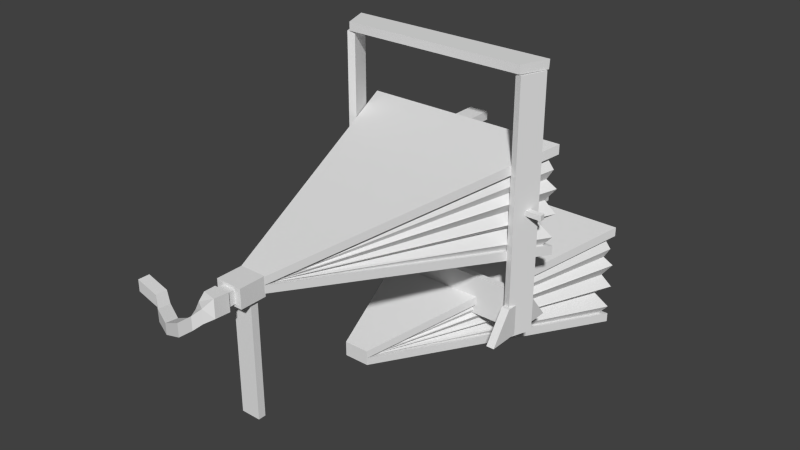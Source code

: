 # Source: bigBellow.blend  (saved by Blender 2.71.0; exported with 4.5.12 LTS)
import bpy
from mathutils import Matrix  # noqa: F401  (used for matrix-valued properties, if any)

bpy.ops.wm.read_factory_settings(use_empty=True)
scene = bpy.context.scene
scene.name = 'Scene'

# ---- collections
col_collection_1 = bpy.data.collections.new('Collection 1'); scene.collection.children.link(col_collection_1)

# ---- materials (node trees are filled in below, after node groups)
mat_material = bpy.data.materials.new('Material')
mat_material.alpha_threshold = 0.0
mat_material.use_transparent_shadow = False
mat_material.roughness = 0.5
mat_material.line_color = (0.0, 0.0, 0.0, 1.0)

# ---- material node trees

# ---- world
world_world = bpy.data.worlds.new('World'); scene.world = world_world
world_world.color = (0.05088, 0.05088, 0.05088)
world_world.use_sun_shadow = False
world_world.sun_shadow_jitter_overblur = 0.0
world_world.cycles.sampling_method = 'MANUAL'
world_world.cycles.sample_map_resolution = 256

# ---- meshes
me_cube_004 = bpy.data.meshes.new('Cube.004')
me_cube_004.from_pydata([(-0.7953, -0.9351, -1.0), (-0.8867, 0.9351, -1.0), (0.8865, 0.9119, -1.13), (0.8005, -0.9408, -1.0), (-0.7953, -0.9351, 1.0), (-0.8867, 0.9351, 1.0), (0.8887, 0.9386, 1.0), (0.8005, -0.9408, 1.0), (0.7523, -0.7695, -61.11), (0.8303, 0.8909, -61.11), (0.8888, 0.7256, -61.11), (0.8108, -0.9348, -61.11), (0.7523, -0.7695, -1.214), (0.8303, 0.8909, -1.214), (0.8888, 0.7256, -1.214), (0.8108, -0.9348, -1.214), (-0.8174, -0.9474, -60.96), (-0.8978, 0.7061, -60.96), (-0.8396, 0.8765, -60.96), (-0.7591, -0.777, -60.96), (-0.8174, -0.9474, -1.064), (-0.8978, 0.7061, -1.064), (-0.8396, 0.8765, -1.064), (-0.7591, -0.777, -1.064), (-0.08085, -16.29, -60.92), (-0.08085, -15.81, -60.92), (0.08085, -15.81, -60.92), (0.08085, -16.29, -60.92), (-0.08085, -16.29, -34.14), (-0.08085, -15.81, -34.14), (0.08085, -15.81, -34.14), (0.08085, -16.29, -34.14), (-0.9836, -0.1463, -32.23), (-0.9836, 0.2058, -32.23), (0.9836, 0.2058, -32.23), (0.9836, -0.1463, -32.23), (-0.9836, -0.1463, -30.97), (-0.9836, 0.2058, -30.97), (0.9836, 0.2058, -30.97), (0.9836, -0.1463, -30.97), (-0.8302, -0.2052, -60.29), (-0.8302, 0.2281, -60.29), (0.8302, 0.2281, -60.29), (0.8302, -0.2052, -60.29), (-0.8302, -0.2052, -50.76), (-0.8302, 0.2281, -50.76), (0.8302, 0.2281, -50.76), (0.8302, -0.2052, -50.76), (-0.8576, -2.614, -60.71), (-0.8576, 2.746, -60.71), (-0.7882, 2.746, -60.71), (-0.7882, -2.614, -60.71), (-0.8576, -1.156, -53.32), (-0.8576, 1.158, -53.56), (-0.7882, 1.158, -53.56), (-0.7882, -1.156, -53.32), (0.7638, -2.614, -60.71), (0.7638, 2.746, -60.71), (0.8332, 2.746, -60.71), (0.8332, -2.614, -60.71), (0.7638, -1.156, -53.32), (0.7638, 1.158, -53.56), (0.8332, 1.158, -53.56), (0.8332, -1.156, -53.32), (-0.1091, -17.13, -34.33), (-0.1091, -15.43, -34.33), (0.1091, -15.43, -34.33), (0.1091, -17.13, -34.33), (-0.1091, -17.13, -29.96), (-0.1091, -15.43, -29.96), (0.1091, -15.43, -29.96), (0.1091, -17.13, -29.96), (-0.05432, -18.27, -33.69), (-0.05432, -16.81, -33.69), (0.05432, -16.81, -33.69), (0.05432, -18.27, -33.69), (-0.05432, -18.27, -30.67), (-0.05432, -16.81, -30.67), (0.05432, -16.81, -30.67), (0.05432, -18.27, -30.67), (-0.0652, -17.58, -33.92), (0.0652, -17.58, -34.54), (-0.0652, -17.58, -30.37), (0.0652, -17.58, -30.37), (-0.06416, -18.31, -33.8), (0.06416, -18.57, -34.33), (-0.06416, -18.31, -30.37), (0.05282, -18.49, -30.37), (-0.1171, -18.62, -37.2), (-0.07203, -19.23, -37.2), (-0.1171, -18.62, -34.11), (-0.07203, -19.23, -34.11), (-0.2107, -18.44, -39.07), (-0.2282, -19.2, -40.46), (-0.2107, -18.44, -37.31), (-0.2282, -19.2, -37.34), (-0.3949, -18.15, -42.74), (-0.4119, -18.89, -42.52), (-0.3949, -18.15, -39.9), (-0.4119, -18.89, -39.9), (-0.5936, -17.38, -43.05), (-0.6033, -18.18, -42.99), (-0.5936, -17.38, -40.13), (-0.6033, -18.18, -40.13), (-0.7451, -16.65, -42.52), (-0.7464, -17.4, -42.52), (-0.7451, -16.65, -39.81), (-0.7464, -17.4, -39.81), (-0.9696, -16.43, -41.64), (-0.9709, -17.19, -41.64), (-0.9696, -16.43, -38.93), (-0.9709, -17.19, -38.93), (-0.09065, -18.55, -35.7), (-0.003935, -18.94, -35.53), (-0.003935, -18.94, -32.35), (-0.09065, -18.55, -32.35)], [], [(4, 5, 1, 0), (5, 6, 2, 1), (6, 7, 3, 2), (7, 4, 0, 3), (0, 1, 2, 3), (7, 6, 5, 4), (12, 13, 9, 8), (13, 14, 10, 9), (14, 15, 11, 10), (15, 12, 8, 11), (8, 9, 10, 11), (15, 14, 13, 12), (20, 21, 17, 16), (21, 22, 18, 17), (22, 23, 19, 18), (23, 20, 16, 19), (16, 17, 18, 19), (23, 22, 21, 20), (28, 29, 25, 24), (29, 30, 26, 25), (30, 31, 27, 26), (31, 28, 24, 27), (24, 25, 26, 27), (31, 30, 29, 28), (36, 37, 33, 32), (37, 38, 34, 33), (38, 39, 35, 34), (39, 36, 32, 35), (32, 33, 34, 35), (39, 38, 37, 36), (44, 45, 41, 40), (45, 46, 42, 41), (46, 47, 43, 42), (47, 44, 40, 43), (40, 41, 42, 43), (47, 46, 45, 44), (52, 53, 49, 48), (53, 54, 50, 49), (54, 55, 51, 50), (55, 52, 48, 51), (48, 49, 50, 51), (55, 54, 53, 52), (60, 61, 57, 56), (61, 62, 58, 57), (62, 63, 59, 58), (63, 60, 56, 59), (56, 57, 58, 59), (63, 62, 61, 60), (68, 69, 65, 64), (69, 70, 66, 65), (70, 71, 67, 66), (71, 68, 64, 67), (64, 65, 66, 67), (71, 70, 69, 68), (76, 77, 73, 72), (77, 78, 74, 73), (78, 79, 75, 74), (72, 75, 81, 80), (72, 73, 74, 75), (79, 78, 77, 76), (80, 81, 85, 84), (79, 76, 82, 83), (75, 79, 83, 81), (76, 72, 80, 82), (112, 113, 89, 88), (83, 82, 86, 87), (81, 83, 87, 85), (82, 80, 84, 86), (88, 89, 93, 92), (114, 115, 90, 91), (113, 114, 91, 89), (115, 112, 88, 90), (92, 93, 97, 96), (91, 90, 94, 95), (89, 91, 95, 93), (90, 88, 92, 94), (96, 97, 101, 100), (95, 94, 98, 99), (93, 95, 99, 97), (94, 92, 96, 98), (100, 101, 105, 104), (99, 98, 102, 103), (97, 99, 103, 101), (98, 96, 100, 102), (104, 105, 109, 108), (103, 102, 106, 107), (101, 103, 107, 105), (102, 100, 104, 106), (111, 110, 108, 109), (107, 106, 110, 111), (105, 107, 111, 109), (106, 104, 108, 110), (84, 85, 113, 112), (87, 86, 115, 114), (85, 87, 114, 113), (86, 84, 112, 115)])
_ca = me_cube_004.color_attributes.new('Col', 'BYTE_COLOR', 'CORNER')
_ca.data.foreach_set('color', [0.2232, 0.05448, 0.003347, 1.0, 0.2232, 0.05448, 0.003347, 1.0, 0.2232, 0.05448, 0.003347, 1.0, 0.2232, 0.05448, 0.003347, 1.0, 0.2232, 0.05448, 0.003347, 1.0, 0.2423, 0.06663, 0.007499, 1.0, 0.2582, 0.07819, 0.01161, 1.0, 0.2232, 0.05448, 0.003347, 1.0, 0.2232, 0.05448, 0.003347, 1.0, 0.2232, 0.05448, 0.003347, 1.0, 0.2232, 0.05448, 0.003347, 1.0, 0.2232, 0.05448, 0.003347, 1.0, 0.2232, 0.05448, 0.003347, 1.0, 0.2232, 0.05448, 0.003347, 1.0, 0.2232, 0.05448, 0.003347, 1.0, 0.2232, 0.05448, 0.003347, 1.0, 0.2232, 0.05448, 0.003347, 1.0, 0.2232, 0.05448, 0.003347, 1.0, 0.2232, 0.05448, 0.003347, 1.0, 0.2232, 0.05448, 0.003347, 1.0, 0.2232, 0.05448, 0.003347, 1.0, 0.2232, 0.05448, 0.003347, 1.0, 0.2232, 0.05448, 0.003347, 1.0, 0.2232, 0.05448, 0.003347, 1.0, 0.2232, 0.05448, 0.003347, 1.0, 0.2232, 0.05448, 0.003347, 1.0, 0.2232, 0.05448, 0.003347, 1.0, 0.2232, 0.05448, 0.003347, 1.0, 0.2664, 0.08228, 0.01096, 1.0, 0.2582, 0.07619, 0.01096, 1.0, 0.2582, 0.08438, 0.01444, 1.0, 0.2705, 0.09306, 0.01764, 1.0, 0.2232, 0.05448, 0.003347, 1.0, 0.2232, 0.05448, 0.003347, 1.0, 0.2232, 0.05448, 0.003347, 1.0, 0.2232, 0.05448, 0.003347, 1.0, 0.2232, 0.05448, 0.003347, 1.0, 0.2232, 0.05448, 0.003347, 1.0, 0.2232, 0.05448, 0.003347, 1.0, 0.2232, 0.05448, 0.003347, 1.0, 0.2232, 0.05448, 0.003347, 1.0, 0.2232, 0.05448, 0.003347, 1.0, 0.2232, 0.05448, 0.003347, 1.0, 0.2232, 0.05448, 0.003347, 1.0, 0.2232, 0.05448, 0.003347, 1.0, 0.2232, 0.05448, 0.003347, 1.0, 0.2232, 0.05448, 0.003347, 1.0, 0.2232, 0.05448, 0.003347, 1.0, 0.2232, 0.05448, 0.003347, 1.0, 0.2232, 0.05448, 0.003347, 1.0, 0.2232, 0.05613, 0.004391, 1.0, 0.2232, 0.05448, 0.003347, 1.0, 0.2232, 0.05448, 0.003347, 1.0, 0.2232, 0.05448, 0.003347, 1.0, 0.2542, 0.07421, 0.01033, 1.0, 0.2623, 0.08228, 0.0137, 1.0, 0.2232, 0.05448, 0.003347, 1.0, 0.2232, 0.05448, 0.003347, 1.0, 0.2232, 0.05448, 0.003347, 1.0, 0.2232, 0.05448, 0.003347, 1.0, 0.2232, 0.05448, 0.003347, 1.0, 0.2232, 0.05448, 0.003347, 1.0, 0.2232, 0.05448, 0.003347, 1.0, 0.2232, 0.05448, 0.003347, 1.0, 0.2232, 0.05448, 0.003347, 1.0, 0.2232, 0.05448, 0.003347, 1.0, 0.2232, 0.05448, 0.003347, 1.0, 0.2232, 0.05448, 0.003347, 1.0, 0.2232, 0.05448, 0.003347, 1.0, 0.2232, 0.05448, 0.003347, 1.0, 0.2232, 0.05448, 0.003347, 1.0, 0.2232, 0.05448, 0.003347, 1.0, 0.2232, 0.05448, 0.003347, 1.0, 0.227, 0.05613, 0.003677, 1.0, 0.2232, 0.05448, 0.003347, 1.0, 0.2232, 0.05448, 0.003347, 1.0, 0.227, 0.05613, 0.003677, 1.0, 0.2232, 0.05448, 0.003347, 1.0, 0.2232, 0.05448, 0.003347, 1.0, 0.2232, 0.05448, 0.003347, 1.0, 0.2232, 0.05448, 0.003347, 1.0, 0.2232, 0.05448, 0.003347, 1.0, 0.2232, 0.05448, 0.003347, 1.0, 0.2232, 0.05448, 0.003347, 1.0, 0.2232, 0.05448, 0.003347, 1.0, 0.2232, 0.05448, 0.003347, 1.0, 0.3005, 0.1195, 0.0319, 1.0, 0.2664, 0.08228, 0.01444, 1.0, 0.2232, 0.05448, 0.003347, 1.0, 0.2232, 0.05448, 0.003347, 1.0, 0.2232, 0.05448, 0.003347, 1.0, 0.2232, 0.05448, 0.003347, 1.0, 0.227, 0.05613, 0.003677, 1.0, 0.227, 0.05613, 0.003677, 1.0, 0.2384, 0.0648, 0.007499, 1.0, 0.2346, 0.06301, 0.005605, 1.0, 0.02029, 0.01938, 0.01764, 1.0, 0.02029, 0.01938, 0.01764, 1.0, 0.02029, 0.01938, 0.01764, 1.0, 0.02029, 0.01938, 0.01764, 1.0, 0.02029, 0.01938, 0.01764, 1.0, 0.02416, 0.02315, 0.01764, 1.0, 0.02416, 0.02315, 0.01764, 1.0, 0.02029, 0.01938, 0.01764, 1.0, 0.02416, 0.02315, 0.01764, 1.0, 0.02416, 0.02315, 0.01764, 1.0, 0.02416, 0.02315, 0.01764, 1.0, 0.02416, 0.02315, 0.01764, 1.0, 0.04519, 0.02732, 0.0137, 1.0, 0.02416, 0.02315, 0.01764, 1.0, 0.02416, 0.02315, 0.01764, 1.0, 0.02416, 0.02315, 0.01764, 1.0, 0.2232, 0.05448, 0.003347, 1.0, 0.2232, 0.05448, 0.003347, 1.0, 0.02416, 0.02315, 0.01764, 1.0, 0.02416, 0.02315, 0.01764, 1.0, 0.02416, 0.02315, 0.01764, 1.0, 0.02416, 0.02315, 0.01764, 1.0, 0.02029, 0.01938, 0.01764, 1.0, 0.02029, 0.01938, 0.01764, 1.0, 1.0, 1.0, 1.0, 1.0, 1.0, 1.0, 1.0, 1.0, 1.0, 1.0, 1.0, 1.0, 1.0, 1.0, 1.0, 1.0, 0.3185, 0.1384, 0.04667, 1.0, 0.2232, 0.05448, 0.003347, 1.0, 0.2623, 0.08228, 0.01229, 1.0, 0.2232, 0.05781, 0.004391, 1.0, 1.0, 1.0, 1.0, 1.0, 1.0, 1.0, 1.0, 1.0, 1.0, 1.0, 1.0, 1.0, 1.0, 1.0, 1.0, 1.0, 0.2232, 0.05448, 0.003347, 1.0, 0.2232, 0.05448, 0.003347, 1.0, 0.2232, 0.05448, 0.003347, 1.0, 0.2232, 0.05448, 0.003347, 1.0, 0.2232, 0.05448, 0.003347, 1.0, 0.2232, 0.05448, 0.003347, 1.0, 0.2232, 0.05781, 0.004025, 1.0, 0.2232, 0.05448, 0.003347, 1.0, 0.2232, 0.05448, 0.003347, 1.0, 0.2232, 0.05448, 0.003347, 1.0, 0.2232, 0.05448, 0.003347, 1.0, 0.2232, 0.05448, 0.003347, 1.0, 0.2232, 0.05448, 0.003347, 1.0, 0.2232, 0.05448, 0.003347, 1.0, 0.2307, 0.05781, 0.004777, 1.0, 0.2232, 0.05448, 0.003347, 1.0, 0.2232, 0.05448, 0.003347, 1.0, 0.2232, 0.05448, 0.003347, 1.0, 0.2232, 0.05448, 0.003347, 1.0, 0.2232, 0.05448, 0.003347, 1.0, 0.2232, 0.05448, 0.003347, 1.0, 0.2232, 0.05448, 0.003347, 1.0, 0.2232, 0.05448, 0.003347, 1.0, 0.2232, 0.05448, 0.003347, 1.0, 0.2232, 0.05448, 0.003347, 1.0, 0.2232, 0.05448, 0.003347, 1.0, 0.2232, 0.05448, 0.003347, 1.0, 0.2232, 0.05448, 0.003347, 1.0, 0.2232, 0.05448, 0.003347, 1.0, 0.2384, 0.06663, 0.006512, 1.0, 0.2232, 0.05448, 0.003347, 1.0, 0.2232, 0.05448, 0.003347, 1.0, 0.2232, 0.05448, 0.003347, 1.0, 0.2232, 0.05448, 0.003347, 1.0, 0.2232, 0.05448, 0.003347, 1.0, 0.2232, 0.05448, 0.003347, 1.0, 0.2232, 0.05448, 0.003347, 1.0, 0.2232, 0.05448, 0.003347, 1.0, 0.2232, 0.05448, 0.003347, 1.0, 0.2232, 0.05448, 0.003347, 1.0, 0.2232, 0.05448, 0.003347, 1.0, 0.2232, 0.05448, 0.003347, 1.0, 0.2232, 0.05448, 0.003347, 1.0, 0.2232, 0.05448, 0.003347, 1.0, 0.2232, 0.05448, 0.003347, 1.0, 0.2232, 0.05448, 0.003347, 1.0, 0.2232, 0.05448, 0.003347, 1.0, 0.2232, 0.05448, 0.003347, 1.0, 0.2232, 0.05448, 0.003347, 1.0, 0.2232, 0.05448, 0.003347, 1.0, 0.2232, 0.05448, 0.003347, 1.0, 0.2232, 0.05448, 0.003347, 1.0, 0.2232, 0.05448, 0.003347, 1.0, 0.2232, 0.05448, 0.003347, 1.0, 0.2232, 0.05448, 0.003347, 1.0, 0.2232, 0.05448, 0.003347, 1.0, 0.2232, 0.05448, 0.003347, 1.0, 0.2232, 0.05448, 0.003347, 1.0, 0.2232, 0.05448, 0.003347, 1.0, 0.2232, 0.05448, 0.003347, 1.0, 0.117, 0.0356, 0.002428, 1.0, 0.117, 0.0356, 0.002428, 1.0, 0.1195, 0.03689, 0.002732, 1.0, 0.117, 0.0356, 0.002428, 1.0, 0.117, 0.0356, 0.002428, 1.0, 0.117, 0.0356, 0.002428, 1.0, 0.1221, 0.0382, 0.003347, 1.0, 0.117, 0.0356, 0.002428, 1.0, 0.117, 0.0356, 0.002428, 1.0, 0.117, 0.0356, 0.002428, 1.0, 0.117, 0.0356, 0.002428, 1.0, 0.117, 0.0356, 0.002428, 1.0, 0.117, 0.0356, 0.002428, 1.0, 0.117, 0.0356, 0.002428, 1.0, 0.117, 0.0356, 0.002428, 1.0, 0.117, 0.0356, 0.002428, 1.0, 0.117, 0.0356, 0.002428, 1.0, 0.117, 0.0356, 0.002428, 1.0, 0.117, 0.0356, 0.002428, 1.0, 0.117, 0.0356, 0.002428, 1.0, 0.117, 0.0356, 0.002428, 1.0, 0.117, 0.0356, 0.002428, 1.0, 0.117, 0.0356, 0.002428, 1.0, 0.117, 0.0356, 0.002428, 1.0, 0.08228, 0.0319, 0.005182, 1.0, 0.02217, 0.02122, 0.01764, 1.0, 0.02122, 0.02122, 0.01764, 1.0, 0.1144, 0.0356, 0.002732, 1.0, 1.0, 1.0, 1.0, 1.0, 1.0, 1.0, 1.0, 1.0, 1.0, 1.0, 1.0, 1.0, 1.0, 1.0, 1.0, 1.0, 0.02122, 0.02122, 0.01764, 1.0, 0.0356, 0.02315, 0.01229, 1.0, 0.0382, 0.02315, 0.01229, 1.0, 0.02122, 0.02122, 0.01764, 1.0, 0.117, 0.0356, 0.002428, 1.0, 0.117, 0.0356, 0.002428, 1.0, 0.117, 0.0356, 0.002428, 1.0, 0.117, 0.0356, 0.002428, 1.0, 0.08866, 0.0331, 0.004025, 1.0, 0.02122, 0.02122, 0.01764, 1.0, 0.02122, 0.02122, 0.01764, 1.0, 0.117, 0.0356, 0.002428, 1.0, 0.03071, 0.02217, 0.01444, 1.0, 0.02122, 0.02122, 0.01764, 1.0, 0.02122, 0.02122, 0.01764, 1.0, 0.0319, 0.02315, 0.01298, 1.0, 0.117, 0.0356, 0.002428, 1.0, 0.117, 0.0356, 0.002428, 1.0, 0.117, 0.0356, 0.002428, 1.0, 0.117, 0.0356, 0.002428, 1.0, 0.1779, 0.08022, 0.02217, 1.0, 0.1329, 0.04667, 0.006512, 1.0, 0.117, 0.0356, 0.002428, 1.0, 0.1559, 0.0648, 0.0137, 1.0, 0.117, 0.0356, 0.002428, 1.0, 0.117, 0.0356, 0.002428, 1.0, 0.117, 0.0356, 0.002428, 1.0, 0.1274, 0.04231, 0.004391, 1.0, 0.1356, 0.04817, 0.006995, 1.0, 0.1651, 0.06848, 0.01521, 1.0, 0.4287, 0.3185, 0.227, 1.0, 0.1195, 0.0382, 0.003347, 1.0, 0.117, 0.0356, 0.002428, 1.0, 0.117, 0.0356, 0.002428, 1.0, 0.117, 0.0356, 0.002428, 1.0, 0.117, 0.0356, 0.002428, 1.0, 0.117, 0.0356, 0.002428, 1.0, 0.117, 0.0356, 0.002428, 1.0, 0.117, 0.0356, 0.002428, 1.0, 0.117, 0.0356, 0.002428, 1.0, 0.117, 0.0356, 0.002428, 1.0, 0.117, 0.0356, 0.002428, 1.0, 0.117, 0.0356, 0.002428, 1.0, 0.117, 0.0356, 0.002428, 1.0, 0.117, 0.0356, 0.002428, 1.0, 0.117, 0.0356, 0.002428, 1.0, 0.117, 0.0356, 0.002428, 1.0, 0.117, 0.0356, 0.002428, 1.0, 0.117, 0.0356, 0.002428, 1.0, 0.117, 0.0356, 0.002428, 1.0, 0.117, 0.0356, 0.002428, 1.0, 0.117, 0.0356, 0.002428, 1.0, 0.117, 0.0356, 0.002428, 1.0, 0.117, 0.0356, 0.002428, 1.0, 0.117, 0.0356, 0.002428, 1.0, 0.117, 0.0356, 0.002428, 1.0, 0.117, 0.0356, 0.002428, 1.0, 0.117, 0.0356, 0.002428, 1.0, 0.117, 0.0356, 0.002428, 1.0, 0.117, 0.0356, 0.002428, 1.0, 0.117, 0.0356, 0.002428, 1.0, 0.117, 0.0356, 0.002428, 1.0, 0.117, 0.0356, 0.002428, 1.0, 0.117, 0.0356, 0.002428, 1.0, 0.117, 0.0356, 0.002428, 1.0, 0.117, 0.0356, 0.002428, 1.0, 0.117, 0.0356, 0.002428, 1.0, 0.117, 0.0356, 0.002428, 1.0, 0.117, 0.0356, 0.002428, 1.0, 0.117, 0.0356, 0.002428, 1.0, 0.117, 0.0356, 0.002428, 1.0, 0.117, 0.0356, 0.002428, 1.0, 0.117, 0.0356, 0.002428, 1.0, 0.117, 0.0356, 0.002428, 1.0, 0.117, 0.0356, 0.002428, 1.0, 0.117, 0.0356, 0.002428, 1.0, 0.117, 0.0356, 0.002428, 1.0, 0.117, 0.0356, 0.002428, 1.0, 0.117, 0.0356, 0.002428, 1.0, 0.117, 0.0356, 0.002428, 1.0, 0.117, 0.0356, 0.002428, 1.0, 0.117, 0.0356, 0.002428, 1.0, 0.117, 0.0356, 0.002428, 1.0, 0.117, 0.0356, 0.002428, 1.0, 0.117, 0.0356, 0.002428, 1.0, 0.117, 0.0356, 0.002428, 1.0, 0.117, 0.0356, 0.002428, 1.0, 0.117, 0.0356, 0.002428, 1.0, 0.117, 0.0356, 0.002428, 1.0, 0.117, 0.0356, 0.002428, 1.0, 0.117, 0.0356, 0.002428, 1.0, 0.117, 0.0356, 0.002428, 1.0, 0.117, 0.0356, 0.002428, 1.0, 0.117, 0.0356, 0.002428, 1.0, 0.117, 0.0356, 0.002428, 1.0, 0.117, 0.0356, 0.002428, 1.0, 0.117, 0.0356, 0.002428, 1.0, 0.117, 0.0356, 0.002428, 1.0, 0.117, 0.0356, 0.002428, 1.0, 0.117, 0.0356, 0.002428, 1.0, 0.117, 0.0356, 0.002428, 1.0, 0.117, 0.0356, 0.002428, 1.0, 0.117, 0.0356, 0.002428, 1.0, 0.117, 0.0356, 0.002428, 1.0, 0.117, 0.0356, 0.002428, 1.0, 0.117, 0.0356, 0.002428, 1.0, 0.117, 0.0356, 0.002428, 1.0, 0.117, 0.0356, 0.002428, 1.0, 0.117, 0.0356, 0.002428, 1.0, 0.117, 0.0356, 0.002428, 1.0, 0.117, 0.0356, 0.002428, 1.0, 0.117, 0.0356, 0.002428, 1.0, 0.117, 0.0356, 0.002428, 1.0, 0.117, 0.0356, 0.002428, 1.0, 0.117, 0.0356, 0.002428, 1.0, 0.117, 0.0356, 0.002428, 1.0, 0.117, 0.0356, 0.002428, 1.0, 0.117, 0.0356, 0.002428, 1.0, 0.117, 0.0356, 0.002428, 1.0, 0.117, 0.0356, 0.002428, 1.0, 0.117, 0.0356, 0.002428, 1.0, 0.117, 0.0356, 0.002428, 1.0, 0.117, 0.0356, 0.002428, 1.0, 0.117, 0.0356, 0.002732, 1.0, 0.117, 0.0356, 0.002428, 1.0, 0.117, 0.0356, 0.002428, 1.0, 0.117, 0.0356, 0.002428, 1.0, 0.117, 0.0356, 0.002428, 1.0, 0.1221, 0.03955, 0.003677, 1.0, 0.117, 0.0356, 0.002428, 1.0, 0.117, 0.0356, 0.002428, 1.0, 0.117, 0.0356, 0.002428, 1.0, 0.117, 0.0356, 0.002428, 1.0, 0.117, 0.0356, 0.002428, 1.0, 0.117, 0.0356, 0.002428, 1.0, 0.117, 0.0356, 0.002428, 1.0, 0.117, 0.0356, 0.002428, 1.0, 0.117, 0.0356, 0.002428, 1.0, 0.117, 0.0356, 0.002428, 1.0, 0.117, 0.0356, 0.002428, 1.0, 0.117, 0.0356, 0.002428, 1.0, 0.117, 0.0356, 0.002428, 1.0, 0.117, 0.0356, 0.002428, 1.0, 0.117, 0.0356, 0.002428, 1.0, 0.117, 0.0356, 0.002428, 1.0, 0.117, 0.0356, 0.002428, 1.0, 0.117, 0.0356, 0.002428, 1.0, 0.117, 0.0356, 0.002428, 1.0, 0.117, 0.0356, 0.002428, 1.0, 0.117, 0.0356, 0.002428, 1.0, 0.117, 0.0356, 0.002428, 1.0, 0.117, 0.0356, 0.002428, 1.0, 0.117, 0.0356, 0.002428, 1.0, 0.117, 0.0356, 0.002428, 1.0, 0.117, 0.0356, 0.002428, 1.0, 0.117, 0.0356, 0.002428, 1.0, 0.117, 0.0356, 0.002428, 1.0, 0.117, 0.0356, 0.002732, 1.0, 0.117, 0.0356, 0.002428, 1.0, 0.117, 0.0356, 0.002428, 1.0])
me_cube_004.use_remesh_preserve_volume = False
me_cube_004.use_remesh_preserve_attributes = False
me_cube_004.use_mirror_vertex_groups = False
me_cube_004.use_paint_bone_selection = False
me_cube_004.use_paint_mask = True
me_cube_004.update()
me_cube_003 = bpy.data.meshes.new('Cube.003')
me_cube_003.from_pydata([(0.9721, 4.768e-07, -1.979), (-0.996, 1.192e-07, -1.979), (-8.264, 21.73, -8.505), (8.24, 21.73, -8.505), (0.9721, 0.0, -0.9786), (-0.996, -3.576e-07, -0.9786), (8.24, 21.73, -7.18), (-8.264, 21.73, -7.18), (0.9721, 0.0, 0.02139), (-0.996, -3.576e-07, 0.02139), (8.24, 21.73, 5.329), (8.24, 21.73, 6.653), (-8.264, 21.73, 6.653), (-8.264, 21.73, 5.329), (-0.8415, 0.7246, -0.8256), (0.8175, 0.7246, -0.8256), (7.71, 21.22, 4.732), (-7.734, 21.22, 4.732), (-0.8821, 0.5764, -1.029), (0.8582, 0.5764, -1.029), (8.089, 21.45, 3.393), (-8.113, 21.45, 3.393), (-0.8329, 0.771, -0.9944), (0.809, 0.771, -0.9944), (-7.655, 21.31, 1.971), (-0.9047, 0.4406, -1.014), (0.8808, 0.4406, -1.014), (7.631, 21.31, 1.971), (-8.323, 21.68, 0.7585), (-0.8265, 0.815, -0.9649), (0.8026, 0.815, -0.9649), (8.299, 21.68, 0.7585), (-7.595, 21.36, -0.95), (-0.9068, 0.4537, -0.9837), (0.8829, 0.4537, -0.9837), (7.571, 21.36, -0.95), (-8.343, 21.72, -2.679), (-0.7853, 1.029, -1.007), (0.7614, 1.029, -1.007), (8.319, 21.72, -2.679), (-7.211, 21.11, -3.88), (-0.9032, 0.4874, -1.078), (0.8793, 0.4874, -1.078), (7.187, 21.11, -3.88), (-8.309, 21.56, -5.869), (8.285, 21.56, -5.869), (-0.7419, 21.71, -7.247), (-0.7419, 23.77, -7.247), (-0.7419, 23.77, -8.419), (-0.7419, 21.71, -8.419), (0.718, 21.71, -7.247), (0.718, 21.71, -8.419), (0.718, 23.77, -7.247), (0.718, 23.77, -8.419), (-0.7419, 21.71, 6.583), (-0.7419, 23.77, 6.583), (-0.7419, 23.77, 5.411), (-0.7419, 21.71, 5.411), (0.718, 21.71, 6.583), (0.718, 21.71, 5.411), (0.718, 23.77, 6.583), (0.718, 23.77, 5.411), (-0.839, 0.6105, -1.094), (0.8151, 0.6105, -1.094), (-7.711, 21.21, -7.11), (7.687, 21.21, -7.11)], [], [(0, 1, 2, 3), (4, 0, 3, 6), (1, 5, 7, 2), (6, 3, 2, 7), (5, 4, 6, 7), (8, 4, 10, 11), (5, 9, 12, 13), (4, 5, 14, 15), (9, 8, 11, 12), (10, 4, 15, 16), (11, 10, 13, 12), (5, 13, 17, 14), (15, 14, 18, 19), (13, 10, 16, 17), (16, 15, 19, 20), (14, 17, 21, 18), (19, 18, 22, 23), (17, 16, 20, 21), (19, 23, 27, 20), (22, 18, 21, 24), (23, 22, 25, 26), (21, 20, 27, 24), (24, 28, 25, 22), (26, 25, 29, 30), (24, 27, 31, 28), (31, 27, 23, 26), (28, 32, 29, 25), (30, 29, 33, 34), (28, 31, 35, 32), (35, 31, 26, 30), (33, 29, 32, 36), (34, 33, 37, 38), (32, 35, 39, 36), (39, 35, 30, 34), (34, 38, 43, 39), (37, 33, 36, 40), (38, 37, 41, 42), (36, 39, 43, 40), (40, 44, 41, 37), (44, 45, 65, 64), (40, 43, 45, 44), (45, 43, 38, 42), (46, 47, 48, 49), (50, 46, 49, 51), (50, 52, 47, 46), (47, 52, 53, 48), (49, 48, 53, 51), (52, 50, 51, 53), (54, 55, 56, 57), (58, 54, 57, 59), (58, 60, 55, 54), (55, 60, 61, 56), (57, 56, 61, 59), (60, 58, 59, 61), (0, 8, 9, 1), (63, 62, 64, 65), (45, 42, 63, 65), (41, 44, 64, 62), (42, 41, 62, 63)])
_ca = me_cube_003.color_attributes.new('Col', 'BYTE_COLOR', 'CORNER')
_ca.data.foreach_set('color', [0.3185, 0.08438, 0.002125, 1.0, 0.314, 0.08228, 0.002125, 1.0, 0.3185, 0.08438, 0.002125, 1.0, 0.314, 0.08438, 0.002125, 1.0, 0.3185, 0.08438, 0.002125, 1.0, 0.1274, 0.04092, 0.002125, 1.0, 0.3185, 0.08438, 0.002125, 1.0, 0.3185, 0.08438, 0.002125, 1.0, 0.3185, 0.08438, 0.002125, 1.0, 0.3185, 0.08438, 0.002125, 1.0, 0.3185, 0.08438, 0.002125, 1.0, 0.3372, 0.09531, 0.004777, 1.0, 0.3185, 0.08438, 0.002125, 1.0, 0.3185, 0.08438, 0.002125, 1.0, 0.314, 0.08438, 0.002125, 1.0, 0.3185, 0.08438, 0.002125, 1.0, 0.3185, 0.08438, 0.002125, 1.0, 0.3185, 0.08438, 0.002125, 1.0, 0.3185, 0.08438, 0.002125, 1.0, 0.3185, 0.08438, 0.002125, 1.0, 0.3185, 0.08438, 0.002125, 1.0, 0.3185, 0.08438, 0.002125, 1.0, 0.3231, 0.08866, 0.003347, 1.0, 0.3185, 0.08438, 0.002125, 1.0, 0.3185, 0.08438, 0.002125, 1.0, 0.3185, 0.08438, 0.002125, 1.0, 0.402, 0.159, 0.02956, 1.0, 0.3185, 0.08438, 0.002125, 1.0, 0.3185, 0.08438, 0.002125, 1.0, 0.3185, 0.08438, 0.002125, 1.0, 0.3467, 0.1144, 0.01229, 1.0, 0.5647, 0.4564, 0.4452, 1.0, 0.1274, 0.04092, 0.002125, 1.0, 0.3185, 0.08438, 0.002125, 1.0, 0.3185, 0.08438, 0.002125, 1.0, 0.2232, 0.06301, 0.003035, 1.0, 0.3231, 0.08866, 0.003347, 1.0, 0.3185, 0.08438, 0.002125, 1.0, 0.5711, 0.4564, 0.4452, 1.0, 0.3813, 0.162, 0.04374, 1.0, 0.3185, 0.08438, 0.002125, 1.0, 0.3231, 0.08866, 0.003035, 1.0, 0.2789, 0.07619, 0.002125, 1.0, 0.2789, 0.06848, 0.003677, 1.0, 0.3185, 0.08438, 0.002125, 1.0, 0.3185, 0.08438, 0.002125, 1.0, 0.3185, 0.08438, 0.002125, 1.0, 0.3467, 0.1144, 0.01298, 1.0, 1.0, 1.0, 1.0, 1.0, 1.0, 1.0, 1.0, 1.0, 1.0, 1.0, 1.0, 1.0, 1.0, 1.0, 1.0, 1.0, 0.3185, 0.08438, 0.002125, 1.0, 0.3231, 0.08866, 0.003347, 1.0, 0.3864, 0.159, 0.04231, 1.0, 0.314, 0.08438, 0.002125, 1.0, 0.5029, 0.402, 0.3813, 1.0, 0.5711, 0.4621, 0.4508, 1.0, 0.5583, 0.4621, 0.4508, 1.0, 0.5089, 0.4233, 0.4179, 1.0, 0.5029, 0.4072, 0.3763, 1.0, 0.5089, 0.4233, 0.4179, 1.0, 0.5089, 0.402, 0.3763, 1.0, 0.4735, 0.3419, 0.2705, 1.0, 1.0, 1.0, 1.0, 1.0, 0.9911, 0.9911, 0.9911, 1.0, 0.7991, 0.7379, 0.7379, 1.0, 1.0, 1.0, 1.0, 1.0, 0.4735, 0.3278, 0.2623, 1.0, 0.5089, 0.4179, 0.4072, 1.0, 0.5089, 0.4233, 0.4179, 1.0, 0.5029, 0.3968, 0.3763, 1.0, 0.5711, 0.4621, 0.4508, 1.0, 0.5711, 0.4621, 0.4508, 1.0, 0.552, 0.4564, 0.4397, 1.0, 0.5089, 0.4233, 0.4179, 1.0, 0.5089, 0.4233, 0.4179, 1.0, 0.5089, 0.4233, 0.4179, 1.0, 0.5089, 0.4233, 0.4072, 1.0, 0.5711, 0.4564, 0.4452, 1.0, 1.0, 1.0, 1.0, 1.0, 0.7991, 0.7379, 0.7379, 1.0, 1.0, 1.0, 1.0, 1.0, 1.0, 1.0, 1.0, 1.0, 0.5089, 0.4233, 0.4179, 1.0, 0.5089, 0.4125, 0.3968, 1.0, 0.5333, 0.4452, 0.4397, 1.0, 0.5711, 0.4621, 0.4508, 1.0, 0.5333, 0.4452, 0.4397, 1.0, 0.5583, 0.4564, 0.4452, 1.0, 0.5089, 0.4179, 0.402, 1.0, 0.5089, 0.4233, 0.4179, 1.0, 1.0, 1.0, 1.0, 1.0, 1.0, 1.0, 1.0, 1.0, 1.0, 1.0, 1.0, 1.0, 1.0, 1.0, 1.0, 1.0, 0.5711, 0.4621, 0.4508, 1.0, 0.5711, 0.4564, 0.4397, 1.0, 0.5395, 0.4342, 0.4233, 1.0, 0.5711, 0.4621, 0.4508, 1.0, 0.5395, 0.4342, 0.4233, 1.0, 0.5711, 0.4621, 0.4452, 1.0, 0.5711, 0.4621, 0.4508, 1.0, 0.5711, 0.4564, 0.4397, 1.0, 0.5711, 0.4621, 0.4508, 1.0, 0.5711, 0.4621, 0.4508, 1.0, 0.5089, 0.4233, 0.4179, 1.0, 0.5089, 0.4233, 0.4179, 1.0, 0.3185, 0.08438, 0.002125, 1.0, 0.3185, 0.08438, 0.002125, 1.0, 0.3185, 0.08438, 0.001821, 1.0, 0.3185, 0.08438, 0.002125, 1.0, 0.5711, 0.4621, 0.4508, 1.0, 0.5711, 0.4621, 0.4508, 1.0, 0.5711, 0.4621, 0.4508, 1.0, 0.5711, 0.4564, 0.4452, 1.0, 0.5711, 0.4621, 0.4508, 1.0, 0.5395, 0.4342, 0.4233, 1.0, 0.5711, 0.4564, 0.4397, 1.0, 0.5711, 0.4621, 0.4508, 1.0, 0.5089, 0.4233, 0.4125, 1.0, 0.5089, 0.4233, 0.4179, 1.0, 0.5647, 0.4564, 0.4452, 1.0, 0.5711, 0.4621, 0.4508, 1.0, 1.0, 1.0, 1.0, 1.0, 1.0, 1.0, 1.0, 1.0, 1.0, 1.0, 1.0, 1.0, 1.0, 1.0, 1.0, 1.0, 0.5711, 0.4621, 0.4508, 1.0, 0.5711, 0.4621, 0.4508, 1.0, 0.5711, 0.4621, 0.4508, 1.0, 0.5647, 0.4564, 0.4452, 1.0, 0.5711, 0.4621, 0.4508, 1.0, 0.5711, 0.4621, 0.4508, 1.0, 0.5711, 0.4621, 0.4508, 1.0, 0.5647, 0.4564, 0.4397, 1.0, 0.5647, 0.4564, 0.4397, 1.0, 0.5711, 0.4621, 0.4508, 1.0, 0.521, 0.402, 0.3663, 1.0, 0.5711, 0.4621, 0.4508, 1.0, 0.5647, 0.4564, 0.4397, 1.0, 0.9301, 0.8796, 0.8228, 1.0, 0.5711, 0.4621, 0.4508, 1.0, 0.5333, 0.3864, 0.3278, 1.0, 0.3185, 0.08438, 0.002125, 1.0, 0.3185, 0.08438, 0.002125, 1.0, 0.3185, 0.08228, 0.001821, 1.0, 0.3185, 0.08438, 0.002125, 1.0, 0.5711, 0.4621, 0.4508, 1.0, 0.5711, 0.4621, 0.4508, 1.0, 0.521, 0.3712, 0.305, 1.0, 0.5711, 0.4621, 0.4508, 1.0, 0.5647, 0.4564, 0.4397, 1.0, 0.5089, 0.3515, 0.2747, 1.0, 0.3185, 0.08438, 0.002125, 1.0, 0.5647, 0.4564, 0.4397, 1.0, 0.5149, 0.4072, 0.3763, 1.0, 0.5089, 0.4233, 0.4179, 1.0, 0.4678, 0.3095, 0.2232, 1.0, 0.5149, 0.4233, 0.4179, 1.0, 0.5711, 0.4621, 0.4508, 1.0, 0.521, 0.3712, 0.305, 1.0, 0.5089, 0.4233, 0.4179, 1.0, 0.5149, 0.4072, 0.3763, 1.0, 0.5089, 0.4233, 0.4179, 1.0, 0.521, 0.4233, 0.4179, 1.0, 0.5711, 0.4621, 0.4508, 1.0, 0.5711, 0.4621, 0.4508, 1.0, 0.1119, 0.1119, 0.1144, 1.0, 0.1095, 0.1095, 0.1119, 1.0, 0.1119, 0.1119, 0.1144, 1.0, 0.1119, 0.1119, 0.1144, 1.0, 1.0, 1.0, 1.0, 1.0, 1.0, 1.0, 1.0, 1.0, 1.0, 1.0, 1.0, 1.0, 1.0, 1.0, 1.0, 1.0, 0.09531, 0.09531, 0.09759, 1.0, 0.1119, 0.1119, 0.1144, 1.0, 0.1095, 0.1095, 0.1119, 1.0, 0.08022, 0.08022, 0.08022, 1.0, 0.1119, 0.1119, 0.1144, 1.0, 0.1119, 0.1119, 0.1144, 1.0, 0.1119, 0.1119, 0.1144, 1.0, 0.1119, 0.1119, 0.1144, 1.0, 0.1119, 0.1119, 0.1144, 1.0, 0.1119, 0.1119, 0.1144, 1.0, 0.08438, 0.08438, 0.08438, 1.0, 0.09759, 0.09759, 0.09759, 1.0, 0.1119, 0.1119, 0.1144, 1.0, 0.107, 0.0999, 0.09531, 1.0, 0.1119, 0.1119, 0.1144, 1.0, 0.1119, 0.1119, 0.1144, 1.0, 0.1119, 0.1119, 0.1144, 1.0, 0.1119, 0.1119, 0.1144, 1.0, 0.1119, 0.1119, 0.1144, 1.0, 0.1119, 0.1119, 0.1144, 1.0, 1.0, 1.0, 1.0, 1.0, 1.0, 1.0, 1.0, 1.0, 1.0, 1.0, 1.0, 1.0, 1.0, 1.0, 1.0, 1.0, 0.1119, 0.1119, 0.1144, 1.0, 0.1119, 0.1119, 0.1144, 1.0, 0.1119, 0.1119, 0.1144, 1.0, 0.1119, 0.1119, 0.1144, 1.0, 0.1119, 0.1119, 0.1144, 1.0, 0.1119, 0.1119, 0.1144, 1.0, 0.1119, 0.1119, 0.1144, 1.0, 0.1119, 0.1119, 0.1144, 1.0, 0.1119, 0.1119, 0.1144, 1.0, 0.1119, 0.1119, 0.1144, 1.0, 0.1119, 0.1119, 0.1144, 1.0, 0.1095, 0.1095, 0.1119, 1.0, 0.0999, 0.09759, 0.09531, 1.0, 0.1119, 0.1119, 0.1144, 1.0, 0.09759, 0.09531, 0.09531, 1.0, 0.1046, 0.1046, 0.1046, 1.0, 0.1356, 0.04971, 0.004391, 1.0, 0.3185, 0.08438, 0.002125, 1.0, 0.1329, 0.04519, 0.003347, 1.0, 0.3185, 0.08438, 0.002125, 1.0, 1.0, 1.0, 1.0, 1.0, 1.0, 1.0, 1.0, 1.0, 1.0, 1.0, 1.0, 1.0, 1.0, 1.0, 1.0, 1.0, 0.5089, 0.4233, 0.4179, 1.0, 0.5711, 0.4621, 0.4508, 1.0, 0.5711, 0.4621, 0.4508, 1.0, 0.4678, 0.3095, 0.2232, 1.0, 0.3916, 0.1878, 0.07036, 1.0, 0.5089, 0.3515, 0.2747, 1.0, 0.5089, 0.3515, 0.2747, 1.0, 0.4072, 0.2159, 0.0999, 1.0, 0.3185, 0.08438, 0.002125, 1.0, 0.3185, 0.08228, 0.001821, 1.0, 0.3185, 0.08228, 0.001821, 1.0, 0.3185, 0.08438, 0.002125, 1.0])
me_cube_003.materials.append(mat_material)
me_cube_003.use_remesh_preserve_volume = False
me_cube_003.use_remesh_preserve_attributes = False
me_cube_003.use_mirror_vertex_groups = False
me_cube_003.use_paint_bone_selection = False
me_cube_003.use_paint_mask = True
me_cube_003.update()
me_cube = bpy.data.meshes.new('Cube')
me_cube.from_pydata([(0.9721, 4.768e-07, -1.979), (-0.996, 1.192e-07, -1.979), (-8.264, 21.73, -8.505), (8.24, 21.73, -8.505), (0.9721, 0.0, -0.9786), (-0.996, -3.576e-07, -0.9786), (8.24, 21.73, -7.18), (-8.264, 21.73, -7.18), (0.9721, 0.0, 0.02139), (-0.996, -3.576e-07, 0.02139), (8.24, 21.73, 5.329), (8.24, 21.73, 6.653), (-8.264, 21.73, 6.653), (-8.264, 21.73, 5.329), (-0.8415, 0.7246, -0.8256), (0.8175, 0.7246, -0.8256), (7.71, 21.22, 4.732), (-7.734, 21.22, 4.732), (-0.8821, 0.5764, -1.029), (0.8582, 0.5764, -1.029), (8.089, 21.45, 3.393), (-8.113, 21.45, 3.393), (-0.8329, 0.771, -0.9944), (0.809, 0.771, -0.9944), (-7.655, 21.31, 1.971), (-0.9047, 0.4406, -1.014), (0.8808, 0.4406, -1.014), (7.631, 21.31, 1.971), (-8.323, 21.68, 0.7585), (-0.8265, 0.815, -0.9649), (0.8026, 0.815, -0.9649), (8.299, 21.68, 0.7585), (-7.595, 21.36, -0.95), (-0.9068, 0.4537, -0.9837), (0.8829, 0.4537, -0.9837), (7.571, 21.36, -0.95), (-8.343, 21.72, -2.679), (-0.7853, 1.029, -1.007), (0.7614, 1.029, -1.007), (8.319, 21.72, -2.679), (-7.211, 21.11, -3.88), (-0.9032, 0.4874, -1.078), (0.8793, 0.4874, -1.078), (7.187, 21.11, -3.88), (-8.309, 21.56, -5.869), (8.285, 21.56, -5.869), (-0.7419, 21.71, -7.247), (-0.7419, 23.77, -7.247), (-0.7419, 23.77, -8.419), (-0.7419, 21.71, -8.419), (0.718, 21.71, -7.247), (0.718, 21.71, -8.419), (0.718, 23.77, -7.247), (0.718, 23.77, -8.419), (-0.7419, 21.71, 6.583), (-0.7419, 23.77, 6.583), (-0.7419, 23.77, 5.411), (-0.7419, 21.71, 5.411), (0.718, 21.71, 6.583), (0.718, 21.71, 5.411), (0.718, 23.77, 6.583), (0.718, 23.77, 5.411), (-0.839, 0.6105, -1.094), (0.8151, 0.6105, -1.094), (-7.711, 21.21, -7.11), (7.687, 21.21, -7.11)], [], [(0, 1, 2, 3), (4, 0, 3, 6), (1, 5, 7, 2), (6, 3, 2, 7), (5, 4, 6, 7), (8, 4, 10, 11), (5, 9, 12, 13), (4, 5, 14, 15), (9, 8, 11, 12), (10, 4, 15, 16), (11, 10, 13, 12), (5, 13, 17, 14), (15, 14, 18, 19), (13, 10, 16, 17), (16, 15, 19, 20), (14, 17, 21, 18), (19, 18, 22, 23), (17, 16, 20, 21), (19, 23, 27, 20), (22, 18, 21, 24), (23, 22, 25, 26), (21, 20, 27, 24), (24, 28, 25, 22), (26, 25, 29, 30), (24, 27, 31, 28), (31, 27, 23, 26), (28, 32, 29, 25), (30, 29, 33, 34), (28, 31, 35, 32), (35, 31, 26, 30), (33, 29, 32, 36), (34, 33, 37, 38), (32, 35, 39, 36), (39, 35, 30, 34), (34, 38, 43, 39), (37, 33, 36, 40), (38, 37, 41, 42), (36, 39, 43, 40), (40, 44, 41, 37), (44, 45, 65, 64), (40, 43, 45, 44), (45, 43, 38, 42), (46, 47, 48, 49), (50, 46, 49, 51), (50, 52, 47, 46), (47, 52, 53, 48), (49, 48, 53, 51), (52, 50, 51, 53), (54, 55, 56, 57), (58, 54, 57, 59), (58, 60, 55, 54), (55, 60, 61, 56), (57, 56, 61, 59), (60, 58, 59, 61), (0, 8, 9, 1), (63, 62, 64, 65), (45, 42, 63, 65), (41, 44, 64, 62), (42, 41, 62, 63)])
_ca = me_cube.color_attributes.new('Col', 'BYTE_COLOR', 'CORNER')
_ca.data.foreach_set('color', [0.3185, 0.08438, 0.002125, 1.0, 0.314, 0.08228, 0.002125, 1.0, 0.3185, 0.08438, 0.002125, 1.0, 0.314, 0.08438, 0.002125, 1.0, 0.3185, 0.08438, 0.002125, 1.0, 0.1274, 0.04092, 0.002125, 1.0, 0.3185, 0.08438, 0.002125, 1.0, 0.3185, 0.08438, 0.002125, 1.0, 0.3185, 0.08438, 0.002125, 1.0, 0.3185, 0.08438, 0.002125, 1.0, 0.3185, 0.08438, 0.002125, 1.0, 0.3372, 0.09531, 0.004777, 1.0, 0.3185, 0.08438, 0.002125, 1.0, 0.3185, 0.08438, 0.002125, 1.0, 0.314, 0.08438, 0.002125, 1.0, 0.3185, 0.08438, 0.002125, 1.0, 0.3185, 0.08438, 0.002125, 1.0, 0.3185, 0.08438, 0.002125, 1.0, 0.3185, 0.08438, 0.002125, 1.0, 0.3185, 0.08438, 0.002125, 1.0, 0.3185, 0.08438, 0.002125, 1.0, 0.3185, 0.08438, 0.002125, 1.0, 0.3231, 0.08866, 0.003347, 1.0, 0.3185, 0.08438, 0.002125, 1.0, 0.3185, 0.08438, 0.002125, 1.0, 0.3185, 0.08438, 0.002125, 1.0, 0.402, 0.159, 0.02956, 1.0, 0.3185, 0.08438, 0.002125, 1.0, 0.3185, 0.08438, 0.002125, 1.0, 0.3185, 0.08438, 0.002125, 1.0, 0.3467, 0.1144, 0.01229, 1.0, 0.5647, 0.4564, 0.4452, 1.0, 0.1274, 0.04092, 0.002125, 1.0, 0.3185, 0.08438, 0.002125, 1.0, 0.3185, 0.08438, 0.002125, 1.0, 0.2232, 0.06301, 0.003035, 1.0, 0.3231, 0.08866, 0.003347, 1.0, 0.3185, 0.08438, 0.002125, 1.0, 0.5711, 0.4564, 0.4452, 1.0, 0.3813, 0.162, 0.04374, 1.0, 0.3185, 0.08438, 0.002125, 1.0, 0.3231, 0.08866, 0.003035, 1.0, 0.2789, 0.07619, 0.002125, 1.0, 0.2789, 0.06848, 0.003677, 1.0, 0.3185, 0.08438, 0.002125, 1.0, 0.3185, 0.08438, 0.002125, 1.0, 0.3185, 0.08438, 0.002125, 1.0, 0.3467, 0.1144, 0.01298, 1.0, 1.0, 1.0, 1.0, 1.0, 1.0, 1.0, 1.0, 1.0, 1.0, 1.0, 1.0, 1.0, 1.0, 1.0, 1.0, 1.0, 0.3185, 0.08438, 0.002125, 1.0, 0.3231, 0.08866, 0.003347, 1.0, 0.3864, 0.159, 0.04231, 1.0, 0.314, 0.08438, 0.002125, 1.0, 0.5029, 0.402, 0.3813, 1.0, 0.5711, 0.4621, 0.4508, 1.0, 0.5583, 0.4621, 0.4508, 1.0, 0.5089, 0.4233, 0.4179, 1.0, 0.5029, 0.4072, 0.3763, 1.0, 0.5089, 0.4233, 0.4179, 1.0, 0.5089, 0.402, 0.3763, 1.0, 0.4735, 0.3419, 0.2705, 1.0, 1.0, 1.0, 1.0, 1.0, 0.9911, 0.9911, 0.9911, 1.0, 0.7991, 0.7379, 0.7379, 1.0, 1.0, 1.0, 1.0, 1.0, 0.4735, 0.3278, 0.2623, 1.0, 0.5089, 0.4179, 0.4072, 1.0, 0.5089, 0.4233, 0.4179, 1.0, 0.5029, 0.3968, 0.3763, 1.0, 0.5711, 0.4621, 0.4508, 1.0, 0.5711, 0.4621, 0.4508, 1.0, 0.552, 0.4564, 0.4397, 1.0, 0.5089, 0.4233, 0.4179, 1.0, 0.5089, 0.4233, 0.4179, 1.0, 0.5089, 0.4233, 0.4179, 1.0, 0.5089, 0.4233, 0.4072, 1.0, 0.5711, 0.4564, 0.4452, 1.0, 1.0, 1.0, 1.0, 1.0, 0.7991, 0.7379, 0.7379, 1.0, 1.0, 1.0, 1.0, 1.0, 1.0, 1.0, 1.0, 1.0, 0.5089, 0.4233, 0.4179, 1.0, 0.5089, 0.4125, 0.3968, 1.0, 0.5333, 0.4452, 0.4397, 1.0, 0.5711, 0.4621, 0.4508, 1.0, 0.5333, 0.4452, 0.4397, 1.0, 0.5583, 0.4564, 0.4452, 1.0, 0.5089, 0.4179, 0.402, 1.0, 0.5089, 0.4233, 0.4179, 1.0, 1.0, 1.0, 1.0, 1.0, 1.0, 1.0, 1.0, 1.0, 1.0, 1.0, 1.0, 1.0, 1.0, 1.0, 1.0, 1.0, 0.5711, 0.4621, 0.4508, 1.0, 0.5711, 0.4564, 0.4397, 1.0, 0.5395, 0.4342, 0.4233, 1.0, 0.5711, 0.4621, 0.4508, 1.0, 0.5395, 0.4342, 0.4233, 1.0, 0.5711, 0.4621, 0.4452, 1.0, 0.5711, 0.4621, 0.4508, 1.0, 0.5711, 0.4564, 0.4397, 1.0, 0.5711, 0.4621, 0.4508, 1.0, 0.5711, 0.4621, 0.4508, 1.0, 0.5089, 0.4233, 0.4179, 1.0, 0.5089, 0.4233, 0.4179, 1.0, 0.3185, 0.08438, 0.002125, 1.0, 0.3185, 0.08438, 0.002125, 1.0, 0.3185, 0.08438, 0.001821, 1.0, 0.3185, 0.08438, 0.002125, 1.0, 0.5711, 0.4621, 0.4508, 1.0, 0.5711, 0.4621, 0.4508, 1.0, 0.5711, 0.4621, 0.4508, 1.0, 0.5711, 0.4564, 0.4452, 1.0, 0.5711, 0.4621, 0.4508, 1.0, 0.5395, 0.4342, 0.4233, 1.0, 0.5711, 0.4564, 0.4397, 1.0, 0.5711, 0.4621, 0.4508, 1.0, 0.5089, 0.4233, 0.4125, 1.0, 0.5089, 0.4233, 0.4179, 1.0, 0.5647, 0.4564, 0.4452, 1.0, 0.5711, 0.4621, 0.4508, 1.0, 1.0, 1.0, 1.0, 1.0, 1.0, 1.0, 1.0, 1.0, 1.0, 1.0, 1.0, 1.0, 1.0, 1.0, 1.0, 1.0, 0.5711, 0.4621, 0.4508, 1.0, 0.5711, 0.4621, 0.4508, 1.0, 0.5711, 0.4621, 0.4508, 1.0, 0.5647, 0.4564, 0.4452, 1.0, 0.5711, 0.4621, 0.4508, 1.0, 0.5711, 0.4621, 0.4508, 1.0, 0.5711, 0.4621, 0.4508, 1.0, 0.5647, 0.4564, 0.4397, 1.0, 0.5647, 0.4564, 0.4397, 1.0, 0.5711, 0.4621, 0.4508, 1.0, 0.521, 0.402, 0.3663, 1.0, 0.5711, 0.4621, 0.4508, 1.0, 0.5647, 0.4564, 0.4397, 1.0, 0.9301, 0.8796, 0.8228, 1.0, 0.5711, 0.4621, 0.4508, 1.0, 0.5333, 0.3864, 0.3278, 1.0, 0.3185, 0.08438, 0.002125, 1.0, 0.3185, 0.08438, 0.002125, 1.0, 0.3185, 0.08228, 0.001821, 1.0, 0.3185, 0.08438, 0.002125, 1.0, 0.5711, 0.4621, 0.4508, 1.0, 0.5711, 0.4621, 0.4508, 1.0, 0.521, 0.3712, 0.305, 1.0, 0.5711, 0.4621, 0.4508, 1.0, 0.5647, 0.4564, 0.4397, 1.0, 0.5089, 0.3515, 0.2747, 1.0, 0.3185, 0.08438, 0.002125, 1.0, 0.5647, 0.4564, 0.4397, 1.0, 0.5149, 0.4072, 0.3763, 1.0, 0.5089, 0.4233, 0.4179, 1.0, 0.4678, 0.3095, 0.2232, 1.0, 0.5149, 0.4233, 0.4179, 1.0, 0.5711, 0.4621, 0.4508, 1.0, 0.521, 0.3712, 0.305, 1.0, 0.5089, 0.4233, 0.4179, 1.0, 0.5149, 0.4072, 0.3763, 1.0, 0.5089, 0.4233, 0.4179, 1.0, 0.521, 0.4233, 0.4179, 1.0, 0.5711, 0.4621, 0.4508, 1.0, 0.5711, 0.4621, 0.4508, 1.0, 0.1119, 0.1119, 0.1144, 1.0, 0.1095, 0.1095, 0.1119, 1.0, 0.1119, 0.1119, 0.1144, 1.0, 0.1119, 0.1119, 0.1144, 1.0, 1.0, 1.0, 1.0, 1.0, 1.0, 1.0, 1.0, 1.0, 1.0, 1.0, 1.0, 1.0, 1.0, 1.0, 1.0, 1.0, 0.09531, 0.09531, 0.09759, 1.0, 0.1119, 0.1119, 0.1144, 1.0, 0.1095, 0.1095, 0.1119, 1.0, 0.08022, 0.08022, 0.08022, 1.0, 0.1119, 0.1119, 0.1144, 1.0, 0.1119, 0.1119, 0.1144, 1.0, 0.1119, 0.1119, 0.1144, 1.0, 0.1119, 0.1119, 0.1144, 1.0, 0.1119, 0.1119, 0.1144, 1.0, 0.1119, 0.1119, 0.1144, 1.0, 0.08438, 0.08438, 0.08438, 1.0, 0.09759, 0.09759, 0.09759, 1.0, 0.1119, 0.1119, 0.1144, 1.0, 0.107, 0.0999, 0.09531, 1.0, 0.1119, 0.1119, 0.1144, 1.0, 0.1119, 0.1119, 0.1144, 1.0, 0.1119, 0.1119, 0.1144, 1.0, 0.1119, 0.1119, 0.1144, 1.0, 0.1119, 0.1119, 0.1144, 1.0, 0.1119, 0.1119, 0.1144, 1.0, 1.0, 1.0, 1.0, 1.0, 1.0, 1.0, 1.0, 1.0, 1.0, 1.0, 1.0, 1.0, 1.0, 1.0, 1.0, 1.0, 0.1119, 0.1119, 0.1144, 1.0, 0.1119, 0.1119, 0.1144, 1.0, 0.1119, 0.1119, 0.1144, 1.0, 0.1119, 0.1119, 0.1144, 1.0, 0.1119, 0.1119, 0.1144, 1.0, 0.1119, 0.1119, 0.1144, 1.0, 0.1119, 0.1119, 0.1144, 1.0, 0.1119, 0.1119, 0.1144, 1.0, 0.1119, 0.1119, 0.1144, 1.0, 0.1119, 0.1119, 0.1144, 1.0, 0.1119, 0.1119, 0.1144, 1.0, 0.1095, 0.1095, 0.1119, 1.0, 0.0999, 0.09759, 0.09531, 1.0, 0.1119, 0.1119, 0.1144, 1.0, 0.09759, 0.09531, 0.09531, 1.0, 0.1046, 0.1046, 0.1046, 1.0, 0.1356, 0.04971, 0.004391, 1.0, 0.3185, 0.08438, 0.002125, 1.0, 0.1329, 0.04519, 0.003347, 1.0, 0.3185, 0.08438, 0.002125, 1.0, 1.0, 1.0, 1.0, 1.0, 1.0, 1.0, 1.0, 1.0, 1.0, 1.0, 1.0, 1.0, 1.0, 1.0, 1.0, 1.0, 0.5089, 0.4233, 0.4179, 1.0, 0.5711, 0.4621, 0.4508, 1.0, 0.5711, 0.4621, 0.4508, 1.0, 0.4678, 0.3095, 0.2232, 1.0, 0.3916, 0.1878, 0.07036, 1.0, 0.5089, 0.3515, 0.2747, 1.0, 0.5089, 0.3515, 0.2747, 1.0, 0.4072, 0.2159, 0.0999, 1.0, 0.3185, 0.08438, 0.002125, 1.0, 0.3185, 0.08228, 0.001821, 1.0, 0.3185, 0.08228, 0.001821, 1.0, 0.3185, 0.08438, 0.002125, 1.0])
me_cube.materials.append(mat_material)
me_cube.use_remesh_preserve_volume = False
me_cube.use_remesh_preserve_attributes = False
me_cube.use_mirror_vertex_groups = False
me_cube.use_paint_bone_selection = False
me_cube.use_paint_mask = True
me_cube.update()

# ---- objects
ob_cube = bpy.data.objects.new('Cube', me_cube_004)
ob_bellow_001 = bpy.data.objects.new('Bellow.001', me_cube_003)
ob_bellow = bpy.data.objects.new('Bellow', me_cube)

# ---- transforms, parenting, visibility, modifiers, constraints
ob_cube.location = (0.0, 3.876, 8.594)
ob_cube.scale = (3.926, 0.5062, 0.1416)
ob_cube.lineart.crease_threshold = 0.0
ob_bellow_001.location = (0.0, -4.0, 4.32)
ob_bellow_001.scale = (0.4267, 0.4199, 0.2427)
ob_bellow_001.lock_rotations_4d = False
ob_bellow_001.empty_display_type = 'ARROWS'
ob_bellow_001.lineart.crease_threshold = 0.0
ob_bellow.location = (0.0, 0.0, 0.0)
ob_bellow.scale = (0.4267, 0.4199, 0.2427)
ob_bellow.lock_rotations_4d = False
ob_bellow.empty_display_type = 'ARROWS'
ob_bellow.lineart.crease_threshold = 0.0

# ---- collection membership
col_collection_1.objects.link(ob_cube)
col_collection_1.objects.link(ob_bellow_001)
col_collection_1.objects.link(ob_bellow)

# ---- scene / render settings (as saved in the file)
scene.frame_start = 1; scene.frame_end = 250; scene.frame_set(1)
scene.render.engine = 'BLENDER_EEVEE_NEXT'
scene.render.resolution_percentage = 50
scene.render.dither_intensity = 0.0
scene.cycles.use_denoising = False
scene.cycles.samples = 10
scene.cycles.sampling_pattern = 'TABULATED_SOBOL'
scene.cycles.light_sampling_threshold = 0.0
scene.cycles.use_adaptive_sampling = False
scene.cycles.use_light_tree = False
scene.cycles.blur_glossy = 0.0
scene.cycles.volume_bounces = 1
scene.cycles.pixel_filter_type = 'GAUSSIAN'
scene.cycles.sample_clamp_indirect = 0.0
scene.view_settings.view_transform = 'Standard'
bpy.context.view_layer.update()

# ---- added for rendering (the .blend has no active camera and no usable light): camera, sun
cam_auto = bpy.data.cameras.new('AutoCamera')
cam_auto.lens = 50.0
cam_auto.sensor_width = 36.0
cam_auto.clip_end = 1000.0
ob_auto_camera = bpy.data.objects.new('AutoCamera', cam_auto)
scene.collection.objects.link(ob_auto_camera)
ob_auto_camera.location = (19.1235, -20.8879, 18.6348)
ob_auto_camera.rotation_euler = (1.09748, -7.21219e-08, 0.694738)
scene.camera = ob_auto_camera
light_auto_sun = bpy.data.lights.new('AutoSun', 'SUN')
light_auto_sun.energy = 3.0
light_auto_sun.angle = 0.0523599
ob_auto_sun = bpy.data.objects.new('AutoSun', light_auto_sun)
scene.collection.objects.link(ob_auto_sun)
ob_auto_sun.rotation_euler = (0.872665, 0.174533, 0.523599)
bpy.context.view_layer.update()
